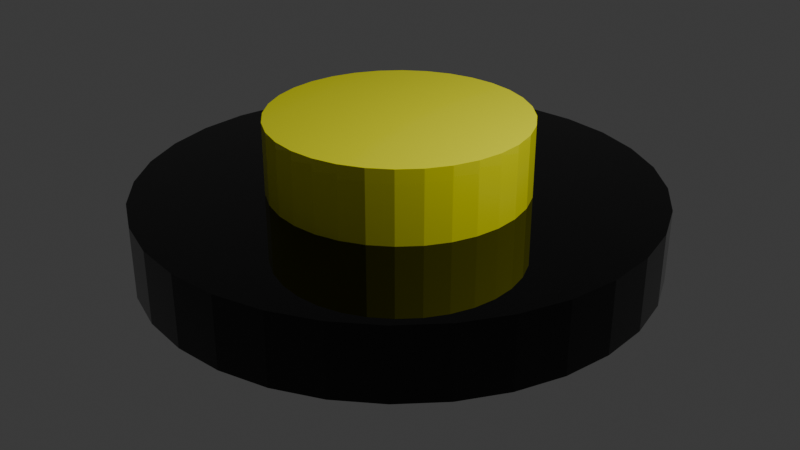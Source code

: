 # Source: ufo.blend  (saved by Blender 4.1.23; exported with 4.5.12 LTS)
import bpy
from mathutils import Matrix  # noqa: F401  (used for matrix-valued properties, if any)

bpy.ops.wm.read_factory_settings(use_empty=True)
scene = bpy.context.scene
scene.name = 'Scene'

# ---- collections
col_collection = bpy.data.collections.new('Collection'); scene.collection.children.link(col_collection)

# ---- materials (node trees are filled in below, after node groups)
mat_material_003 = bpy.data.materials.new('Material.003')
mat_material_003.use_transparent_shadow = False
mat_material_002 = bpy.data.materials.new('Material.002')
mat_material_002.use_transparent_shadow = False
mat_material_001 = bpy.data.materials.new('Material.001')
mat_material_001.use_transparent_shadow = False

# ---- material node trees
mat_material_003.use_nodes = True; mat_material_003.node_tree.nodes.clear()
_N = mat_material_003.node_tree.nodes; _L = mat_material_003.node_tree.links
n0 = _N.new('ShaderNodeBsdfPrincipled'); n0.name = 'Principled BSDF'; n0.location = (10, 300)
n0.inputs[0].default_value = (1.0, 0.002391, 0.0, 1.0)
n0.inputs[2].default_value = 0.0
n1 = _N.new('ShaderNodeOutputMaterial'); n1.name = 'Material Output'; n1.location = (300, 300)
_L.new(n0.outputs[0], n1.inputs[0])
n1.is_active_output = True
mat_material_002.use_nodes = True; mat_material_002.node_tree.nodes.clear()
_N = mat_material_002.node_tree.nodes; _L = mat_material_002.node_tree.links
n0 = _N.new('ShaderNodeBsdfPrincipled'); n0.name = 'Principled BSDF'; n0.location = (10, 300)
n0.inputs[0].default_value = (0.0, 0.0, 0.0, 1.0)
n0.inputs[2].default_value = 0.0
n1 = _N.new('ShaderNodeOutputMaterial'); n1.name = 'Material Output'; n1.location = (300, 300)
_L.new(n0.outputs[0], n1.inputs[0])
n1.is_active_output = True
mat_material_001.use_nodes = True; mat_material_001.node_tree.nodes.clear()
_N = mat_material_001.node_tree.nodes; _L = mat_material_001.node_tree.links
n0 = _N.new('ShaderNodeBsdfPrincipled'); n0.name = 'Principled BSDF'; n0.location = (10, 300)
n0.inputs[0].default_value = (1.0, 1.0, 0.0, 1.0)
n0.inputs[2].default_value = 0.0
n1 = _N.new('ShaderNodeOutputMaterial'); n1.name = 'Material Output'; n1.location = (300, 300)
_L.new(n0.outputs[0], n1.inputs[0])
n1.is_active_output = True

# ---- world
world_world = bpy.data.worlds.new('World'); scene.world = world_world
world_world.use_nodes = True; world_world.node_tree.nodes.clear()
_N = world_world.node_tree.nodes; _L = world_world.node_tree.links
n0 = _N.new('ShaderNodeOutputWorld'); n0.name = 'World Output'; n0.location = (300, 300)
n1 = _N.new('ShaderNodeBackground'); n1.name = 'Background'; n1.location = (10, 300)
n1.inputs[0].default_value = (0.05088, 0.05088, 0.05088, 1.0)
_L.new(n1.outputs[0], n0.inputs[0])
n0.is_active_output = True
world_world.color = (0.05088, 0.05088, 0.05088)
world_world.use_sun_shadow = False
world_world.sun_shadow_jitter_overblur = 0.0

# ---- cameras
cam_camera = bpy.data.cameras.new('Camera')
cam_camera.clip_end = 100.0
cam_camera.ortho_scale = 7.314

# ---- lights
light_light = bpy.data.lights.new('Light', 'POINT')
light_light.transmission_factor = 0.0
light_light.energy = 1000.0
light_light.shadow_soft_size = 0.1
light_light.shadow_maximum_resolution = 0.006
light_light.use_absolute_resolution = True

# ---- meshes
me_cylinder_001 = bpy.data.meshes.new('Cylinder.001')
me_cylinder_001.from_pydata([(0.0, 1.0, -1.0), (0.1951, 0.9808, -1.0), (0.3827, 0.9239, -1.0), (0.5556, 0.8315, -1.0), (0.7071, 0.7071, -1.0), (0.8315, 0.5556, -1.0), (0.9239, 0.3827, -1.0), (0.9808, 0.1951, -1.0), (1.0, 0.0, -1.0), (0.9808, -0.1951, -1.0), (0.9239, -0.3827, -1.0), (0.8315, -0.5556, -1.0), (0.7071, -0.7071, -1.0), (0.5556, -0.8315, -1.0), (0.3827, -0.9239, -1.0), (0.1951, -0.9808, -1.0), (0.0, -1.0, -1.0), (-0.1951, -0.9808, -1.0), (-0.3827, -0.9239, -1.0), (-0.5556, -0.8315, -1.0), (-0.7071, -0.7071, -1.0), (-0.8315, -0.5556, -1.0), (-0.9239, -0.3827, -1.0), (-0.9808, -0.1951, -1.0), (-1.0, 0.0, -1.0), (-0.9808, 0.1951, -1.0), (-0.9239, 0.3827, -1.0), (-0.8315, 0.5556, -1.0), (-0.7071, 0.7071, -1.0), (-0.5556, 0.8315, -1.0), (-0.3827, 0.9239, -1.0), (-0.1951, 0.9808, -1.0), (0.0, 1.0, -0.25), (0.1951, 0.9808, -0.25), (0.3827, 0.9239, -0.25), (0.5556, 0.8315, -0.25), (0.7071, 0.7071, -0.25), (0.8315, 0.5556, -0.25), (0.9239, 0.3827, -0.25), (0.9808, 0.1951, -0.25), (1.0, 0.0, -0.25), (0.9808, -0.1951, -0.25), (0.9239, -0.3827, -0.25), (0.8315, -0.5556, -0.25), (0.7071, -0.7071, -0.25), (0.5556, -0.8315, -0.25), (0.3827, -0.9239, -0.25), (0.1951, -0.9808, -0.25), (0.0, -1.0, -0.25), (-0.1951, -0.9808, -0.25), (-0.3827, -0.9239, -0.25), (-0.5556, -0.8315, -0.25), (-0.7071, -0.7071, -0.25), (-0.8315, -0.5556, -0.25), (-0.9239, -0.3827, -0.25), (-0.9808, -0.1951, -0.25), (-1.0, 0.0, -0.25), (-0.9808, 0.1951, -0.25), (-0.9239, 0.3827, -0.25), (-0.8315, 0.5556, -0.25), (-0.7071, 0.7071, -0.25), (-0.5556, 0.8315, -0.25), (-0.3827, 0.9239, -0.25), (-0.1951, 0.9808, -0.25), (0.0, 1.333, -0.5), (0.0, 1.333, 0.5), (0.2601, 1.308, -0.5), (0.2601, 1.308, 0.5), (0.5102, 1.232, -0.5), (0.5102, 1.232, 0.5), (0.7408, 1.109, -0.5), (0.7408, 1.109, 0.5), (0.9428, 0.9428, -0.5), (0.9428, 0.9428, 0.5), (1.109, 0.7408, -0.5), (1.109, 0.7408, 0.5), (1.232, 0.5102, -0.5), (1.232, 0.5102, 0.5), (1.308, 0.2601, -0.5), (1.308, 0.2601, 0.5), (1.333, 0.0, -0.5), (1.333, 0.0, 0.5), (1.308, -0.2601, -0.5), (1.308, -0.2601, 0.5), (1.232, -0.5102, -0.5), (1.232, -0.5102, 0.5), (1.109, -0.7408, -0.5), (1.109, -0.7408, 0.5), (0.9428, -0.9428, -0.5), (0.9428, -0.9428, 0.5), (0.7408, -1.109, -0.5), (0.7408, -1.109, 0.5), (0.5102, -1.232, -0.5), (0.5102, -1.232, 0.5), (0.2601, -1.308, -0.5), (0.2601, -1.308, 0.5), (0.0, -1.333, -0.5), (0.0, -1.333, 0.5), (-0.2601, -1.308, -0.5), (-0.2601, -1.308, 0.5), (-0.5102, -1.232, -0.5), (-0.5102, -1.232, 0.5), (-0.7408, -1.109, -0.5), (-0.7408, -1.109, 0.5), (-0.9428, -0.9428, -0.5), (-0.9428, -0.9428, 0.5), (-1.109, -0.7408, -0.5), (-1.109, -0.7408, 0.5), (-1.232, -0.5102, -0.5), (-1.232, -0.5102, 0.5), (-1.308, -0.2601, -0.5), (-1.308, -0.2601, 0.5), (-1.333, 0.0, -0.5), (-1.333, 0.0, 0.5), (-1.308, 0.2601, -0.5), (-1.308, 0.2601, 0.5), (-1.232, 0.5102, -0.5), (-1.232, 0.5102, 0.5), (-1.109, 0.7408, -0.5), (-1.109, 0.7408, 0.5), (-0.9428, 0.9428, -0.5), (-0.9428, 0.9428, 0.5), (-0.7408, 1.109, -0.5), (-0.7408, 1.109, 0.5), (-0.5102, 1.232, -0.5), (-0.5102, 1.232, 0.5), (-0.2601, 1.308, -0.5), (-0.2601, 1.308, 0.5), (0.0, 0.6667, 1.5), (-0.1301, 0.6539, 1.5), (0.1301, 0.6539, 1.5), (0.0, 0.6667, 0.375), (0.1301, 0.6539, 0.375), (-0.1301, 0.6539, 0.375), (-0.2551, 0.6159, 0.375), (-0.2551, 0.6159, 1.5), (-0.3704, 0.5543, 0.375), (-0.4714, 0.4714, 0.375), (-0.3704, 0.5543, 1.5), (-0.4714, 0.4714, 1.5), (-0.5543, 0.3704, 1.5), (-0.5543, 0.3704, 0.375), (-0.6159, 0.2551, 1.5), (-0.6159, 0.2551, 0.375), (-0.6539, 0.1301, 1.5), (-0.6539, 0.1301, 0.375), (-0.6667, 0.0, 1.5), (-0.6667, 0.0, 0.375), (-0.6539, -0.1301, 1.5), (-0.6539, -0.1301, 0.375), (-0.6159, -0.2551, 1.5), (-0.6159, -0.2551, 0.375), (-0.5543, -0.3704, 1.5), (-0.5543, -0.3704, 0.375), (-0.4714, -0.4714, 1.5), (-0.4714, -0.4714, 0.375), (-0.3704, -0.5543, 1.5), (-0.3704, -0.5543, 0.375), (-0.2551, -0.6159, 1.5), (-0.2551, -0.6159, 0.375), (-0.1301, -0.6539, 1.5), (-0.1301, -0.6539, 0.375), (0.0, -0.6667, 1.5), (0.1301, -0.6539, 1.5), (0.0, -0.6667, 0.375), (0.1301, -0.6539, 0.375), (0.2551, -0.6159, 0.375), (0.3704, -0.5543, 0.375), (0.2551, -0.6159, 1.5), (0.3704, -0.5543, 1.5), (0.4714, -0.4714, 1.5), (0.5543, -0.3704, 1.5), (0.4714, -0.4714, 0.375), (0.5543, -0.3704, 0.375), (0.6159, -0.2551, 0.375), (0.6159, -0.2551, 1.5), (0.6539, -0.1301, 0.375), (0.6539, -0.1301, 1.5), (0.6667, 0.0, 0.375), (0.6667, 0.0, 1.5), (0.6539, 0.1301, 0.375), (0.6539, 0.1301, 1.5), (0.6159, 0.2551, 0.375), (0.5543, 0.3704, 0.375), (0.6159, 0.2551, 1.5), (0.5543, 0.3704, 1.5), (0.4714, 0.4714, 1.5), (0.4714, 0.4714, 0.375), (0.3704, 0.5543, 1.5), (0.3704, 0.5543, 0.375), (0.2551, 0.6159, 1.5), (0.2551, 0.6159, 0.375)], [], [(1, 0, 32, 33), (2, 1, 33, 34), (3, 2, 34, 35), (4, 3, 35, 36), (37, 5, 4, 36), (38, 6, 5, 37), (39, 7, 6, 38), (40, 8, 7, 39), (41, 9, 8, 40), (42, 10, 9, 41), (43, 11, 10, 42), (44, 12, 11, 43), (45, 13, 12, 44), (46, 14, 13, 45), (47, 15, 14, 46), (48, 16, 15, 47), (49, 17, 16, 48), (50, 18, 17, 49), (51, 19, 18, 50), (52, 20, 19, 51), (21, 20, 52, 53), (22, 21, 53, 54), (23, 22, 54, 55), (24, 23, 55, 56), (25, 24, 56, 57), (26, 25, 57, 58), (27, 26, 58, 59), (28, 27, 59, 60), (29, 28, 60, 61), (30, 29, 61, 62), (31, 30, 62, 63), (0, 31, 63, 32), (31, 0, 1, 2, 3, 4, 5, 6, 7, 8, 9, 10, 11, 12, 13, 14, 15, 16, 17, 18, 19, 20, 21, 22, 23, 24, 25, 26, 27, 28, 29, 30), (44, 43, 42, 41, 40, 39, 38, 37, 36, 35, 34, 33, 32, 63, 62, 61, 60, 59, 58, 57, 56, 55, 54, 53, 52, 51, 50, 49, 48, 47, 46, 45), (64, 65, 67, 66), (66, 67, 69, 68), (68, 69, 71, 70), (70, 71, 73, 72), (72, 73, 75, 74), (74, 75, 77, 76), (76, 77, 79, 78), (78, 79, 81, 80), (80, 81, 83, 82), (82, 83, 85, 84), (84, 85, 87, 86), (86, 87, 89, 88), (88, 89, 91, 90), (90, 91, 93, 92), (92, 93, 95, 94), (94, 95, 97, 96), (96, 97, 99, 98), (98, 99, 101, 100), (100, 101, 103, 102), (102, 103, 105, 104), (104, 105, 107, 106), (106, 107, 109, 108), (108, 109, 111, 110), (110, 111, 113, 112), (112, 113, 115, 114), (114, 115, 117, 116), (116, 117, 119, 118), (118, 119, 121, 120), (120, 121, 123, 122), (122, 123, 125, 124), (67, 65, 127, 125, 123, 121, 119, 117, 115, 113, 111, 109, 107, 105, 103, 101, 99, 97, 95, 93, 91, 89, 87, 85, 83, 81, 79, 77, 75, 73, 71, 69), (124, 125, 127, 126), (126, 127, 65, 64), (64, 66, 68, 70, 72, 74, 76, 78, 80, 82, 84, 86, 88, 90, 92, 94, 96, 98, 100, 102, 104, 106, 108, 110, 112, 114, 116, 118, 120, 122, 124, 126), (133, 129, 128, 131), (135, 138, 139, 140, 142, 144, 146, 148, 150, 152, 154, 156, 158, 160, 162, 163, 168, 169, 170, 171, 175, 177, 179, 181, 184, 185, 186, 188, 190, 130, 128, 129), (131, 128, 130, 132), (131, 132, 191, 189, 187, 183, 182, 180, 178, 176, 174, 173, 172, 167, 166, 165, 164, 161, 159, 157, 155, 153, 151, 149, 147, 145, 143, 141, 137, 136, 134, 133), (134, 135, 129, 133), (136, 138, 135, 134), (137, 139, 138, 136), (141, 140, 139, 137), (143, 142, 140, 141), (145, 144, 142, 143), (147, 146, 144, 145), (149, 148, 146, 147), (151, 150, 148, 149), (153, 152, 150, 151), (155, 154, 152, 153), (157, 156, 154, 155), (159, 158, 156, 157), (161, 160, 158, 159), (164, 162, 160, 161), (165, 163, 162, 164), (166, 168, 163, 165), (167, 169, 168, 166), (172, 170, 169, 167), (173, 171, 170, 172), (174, 175, 171, 173), (176, 177, 175, 174), (178, 179, 177, 176), (180, 181, 179, 178), (182, 184, 181, 180), (183, 185, 184, 182), (187, 186, 185, 183), (189, 188, 186, 187), (191, 190, 188, 189), (132, 130, 190, 191)])
me_cylinder_001.polygons.foreach_set('material_index', [0, 0, 0, 0, 0, 0, 0, 0, 0, 0, 0, 0, 0, 0, 0, 0, 0, 0, 0, 0, 0, 0, 0, 0, 0, 0, 0, 0, 0, 0, 0, 0, 0, 0, 1, 1, 1, 1, 1, 1, 1, 1, 1, 1, 1, 1, 1, 1, 1, 1, 1, 1, 1, 1, 1, 1, 1, 1, 1, 1, 1, 1, 1, 1, 1, 1, 1, 1, 2, 2, 2, 2, 2, 2, 2, 2, 2, 2, 2, 2, 2, 2, 2, 2, 2, 2, 2, 2, 2, 2, 2, 2, 2, 2, 2, 2, 2, 2, 2, 2, 2, 2])
_uv = me_cylinder_001.uv_layers.new(name='UVMap')
_uv.uv.foreach_set('vector', [0.9688, 0.5, 1.0, 0.5, 1.0, 0.6875, 0.9688, 0.6875, 0.9375, 0.5, 0.9688, 0.5, 0.9688, 0.6875, 0.9375, 0.6875, 0.9062, 0.5, 0.9375, 0.5, 0.9375, 0.6875, 0.9062, 0.6875, 0.875, 0.5, 0.9062, 0.5, 0.9062, 0.6875, 0.875, 0.6875, 0.8438, 0.6875, 0.8438, 0.5, 0.875, 0.5, 0.875, 0.6875, 0.8125, 0.6875, 0.8125, 0.5, 0.8438, 0.5, 0.8438, 0.6875, 0.7812, 0.6875, 0.7812, 0.5, 0.8125, 0.5, 0.8125, 0.6875, 0.75, 0.6875, 0.75, 0.5, 0.7812, 0.5, 0.7812, 0.6875, 0.7188, 0.6875, 0.7188, 0.5, 0.75, 0.5, 0.75, 0.6875, 0.6875, 0.6875, 0.6875, 0.5, 0.7188, 0.5, 0.7188, 0.6875, 0.6562, 0.6875, 0.6562, 0.5, 0.6875, 0.5, 0.6875, 0.6875, 0.625, 0.6875, 0.625, 0.5, 0.6562, 0.5, 0.6562, 0.6875, 0.5938, 0.6875, 0.5938, 0.5, 0.625, 0.5, 0.625, 0.6875, 0.5625, 0.6875, 0.5625, 0.5, 0.5938, 0.5, 0.5938, 0.6875, 0.5312, 0.6875, 0.5312, 0.5, 0.5625, 0.5, 0.5625, 0.6875, 0.5, 0.6875, 0.5, 0.5, 0.5312, 0.5, 0.5312, 0.6875, 0.4688, 0.6875, 0.4688, 0.5, 0.5, 0.5, 0.5, 0.6875, 0.4375, 0.6875, 0.4375, 0.5, 0.4688, 0.5, 0.4688, 0.6875, 0.4062, 0.6875, 0.4062, 0.5, 0.4375, 0.5, 0.4375, 0.6875, 0.375, 0.6875, 0.375, 0.5, 0.4062, 0.5, 0.4062, 0.6875, 0.3438, 0.5, 0.375, 0.5, 0.375, 0.6875, 0.3438, 0.6875, 0.3125, 0.5, 0.3438, 0.5, 0.3438, 0.6875, 0.3125, 0.6875, 0.2812, 0.5, 0.3125, 0.5, 0.3125, 0.6875, 0.2812, 0.6875, 0.25, 0.5, 0.2812, 0.5, 0.2812, 0.6875, 0.25, 0.6875, 0.2188, 0.5, 0.25, 0.5, 0.25, 0.6875, 0.2188, 0.6875, 0.1875, 0.5, 0.2188, 0.5, 0.2188, 0.6875, 0.1875, 0.6875, 0.1562, 0.5, 0.1875, 0.5, 0.1875, 0.6875, 0.1562, 0.6875, 0.125, 0.5, 0.1562, 0.5, 0.1562, 0.6875, 0.125, 0.6875, 0.09375, 0.5, 0.125, 0.5, 0.125, 0.6875, 0.09375, 0.6875, 0.0625, 0.5, 0.09375, 0.5, 0.09375, 0.6875, 0.0625, 0.6875, 0.03125, 0.5, 0.0625, 0.5, 0.0625, 0.6875, 0.03125, 0.6875, 0.0, 0.5, 0.03125, 0.5, 0.03125, 0.6875, 0.0, 0.6875, 0.7032, 0.4854, 0.75, 0.49, 0.7968, 0.4854, 0.8418, 0.4717, 0.8833, 0.4496, 0.9197, 0.4197, 0.9496, 0.3833, 0.9717, 0.3418, 0.9854, 0.2968, 0.99, 0.25, 0.9854, 0.2032, 0.9717, 0.1582, 0.9496, 0.1167, 0.9197, 0.08029, 0.8833, 0.05045, 0.8418, 0.02827, 0.7968, 0.01461, 0.75, 0.01, 0.7032, 0.01461, 0.6582, 0.02827, 0.6167, 0.05045, 0.5803, 0.08029, 0.5504, 0.1167, 0.5283, 0.1582, 0.5146, 0.2032, 0.51, 0.25, 0.5146, 0.2968, 0.5283, 0.3418, 0.5504, 0.3833, 0.5803, 0.4197, 0.6167, 0.4496, 0.6582, 0.4717, 0.8349, 0.1651, 0.8498, 0.1833, 0.8609, 0.2041, 0.8677, 0.2266, 0.87, 0.25, 0.8677, 0.2734, 0.8609, 0.2959, 0.8498, 0.3167, 0.8349, 0.3349, 0.8167, 0.3498, 0.7959, 0.3609, 0.7734, 0.3677, 0.75, 0.37, 0.7266, 0.3677, 0.7041, 0.3609, 0.6833, 0.3498, 0.6651, 0.3349, 0.6502, 0.3167, 0.6391, 0.2959, 0.6323, 0.2734, 0.63, 0.25, 0.6323, 0.2266, 0.6391, 0.2041, 0.6502, 0.1833, 0.6651, 0.1651, 0.6833, 0.1502, 0.7041, 0.1391, 0.7266, 0.1323, 0.75, 0.13, 0.7734, 0.1323, 0.7959, 0.1391, 0.8167, 0.1502, 1.0, 0.5, 1.0, 1.0, 0.9688, 1.0, 0.9688, 0.5, 0.9688, 0.5, 0.9688, 1.0, 0.9375, 1.0, 0.9375, 0.5, 0.9375, 0.5, 0.9375, 1.0, 0.9062, 1.0, 0.9062, 0.5, 0.9062, 0.5, 0.9062, 1.0, 0.875, 1.0, 0.875, 0.5, 0.875, 0.5, 0.875, 1.0, 0.8438, 1.0, 0.8438, 0.5, 0.8438, 0.5, 0.8438, 1.0, 0.8125, 1.0, 0.8125, 0.5, 0.8125, 0.5, 0.8125, 1.0, 0.7812, 1.0, 0.7812, 0.5, 0.7812, 0.5, 0.7812, 1.0, 0.75, 1.0, 0.75, 0.5, 0.75, 0.5, 0.75, 1.0, 0.7188, 1.0, 0.7188, 0.5, 0.7188, 0.5, 0.7188, 1.0, 0.6875, 1.0, 0.6875, 0.5, 0.6875, 0.5, 0.6875, 1.0, 0.6562, 1.0, 0.6562, 0.5, 0.6562, 0.5, 0.6562, 1.0, 0.625, 1.0, 0.625, 0.5, 0.625, 0.5, 0.625, 1.0, 0.5938, 1.0, 0.5938, 0.5, 0.5938, 0.5, 0.5938, 1.0, 0.5625, 1.0, 0.5625, 0.5, 0.5625, 0.5, 0.5625, 1.0, 0.5312, 1.0, 0.5312, 0.5, 0.5312, 0.5, 0.5312, 1.0, 0.5, 1.0, 0.5, 0.5, 0.5, 0.5, 0.5, 1.0, 0.4688, 1.0, 0.4688, 0.5, 0.4688, 0.5, 0.4688, 1.0, 0.4375, 1.0, 0.4375, 0.5, 0.4375, 0.5, 0.4375, 1.0, 0.4062, 1.0, 0.4062, 0.5, 0.4062, 0.5, 0.4062, 1.0, 0.375, 1.0, 0.375, 0.5, 0.375, 0.5, 0.375, 1.0, 0.3438, 1.0, 0.3438, 0.5, 0.3438, 0.5, 0.3438, 1.0, 0.3125, 1.0, 0.3125, 0.5, 0.3125, 0.5, 0.3125, 1.0, 0.2812, 1.0, 0.2812, 0.5, 0.2812, 0.5, 0.2812, 1.0, 0.25, 1.0, 0.25, 0.5, 0.25, 0.5, 0.25, 1.0, 0.2188, 1.0, 0.2188, 0.5, 0.2188, 0.5, 0.2188, 1.0, 0.1875, 1.0, 0.1875, 0.5, 0.1875, 0.5, 0.1875, 1.0, 0.1562, 1.0, 0.1562, 0.5, 0.1562, 0.5, 0.1562, 1.0, 0.125, 1.0, 0.125, 0.5, 0.125, 0.5, 0.125, 1.0, 0.09375, 1.0, 0.09375, 0.5, 0.09375, 0.5, 0.09375, 1.0, 0.0625, 1.0, 0.0625, 0.5, 0.2968, 0.4854, 0.25, 0.49, 0.2032, 0.4854, 0.1582, 0.4717, 0.1167, 0.4496, 0.08029, 0.4197, 0.05045, 0.3833, 0.02827, 0.3418, 0.01461, 0.2968, 0.01, 0.25, 0.01461, 0.2032, 0.02827, 0.1582, 0.05045, 0.1167, 0.08029, 0.08029, 0.1167, 0.05045, 0.1582, 0.02827, 0.2032, 0.01461, 0.25, 0.01, 0.2968, 0.01461, 0.3418, 0.02827, 0.3833, 0.05045, 0.4197, 0.08029, 0.4496, 0.1167, 0.4717, 0.1582, 0.4854, 0.2032, 0.49, 0.25, 0.4854, 0.2968, 0.4717, 0.3418, 0.4496, 0.3833, 0.4197, 0.4197, 0.3833, 0.4496, 0.3418, 0.4717, 0.0625, 0.5, 0.0625, 1.0, 0.03125, 1.0, 0.03125, 0.5, 0.03125, 0.5, 0.03125, 1.0, 0.0, 1.0, 0.0, 0.5, 0.75, 0.49, 0.7968, 0.4854, 0.8418, 0.4717, 0.8833, 0.4496, 0.9197, 0.4197, 0.9496, 0.3833, 0.9717, 0.3418, 0.9854, 0.2968, 0.99, 0.25, 0.9854, 0.2032, 0.9717, 0.1582, 0.9496, 0.1167, 0.9197, 0.08029, 0.8833, 0.05045, 0.8418, 0.02827, 0.7968, 0.01461, 0.75, 0.01, 0.7032, 0.01461, 0.6582, 0.02827, 0.6167, 0.05045, 0.5803, 0.08029, 0.5504, 0.1167, 0.5283, 0.1582, 0.5146, 0.2032, 0.51, 0.25, 0.5146, 0.2968, 0.5283, 0.3418, 0.5504, 0.3833, 0.5803, 0.4197, 0.6167, 0.4496, 0.6582, 0.4717, 0.7032, 0.4854, 0.03125, 0.8125, 0.03125, 1.0, 0.0, 1.0, 0.0, 0.8125, 0.1582, 0.4717, 0.1167, 0.4496, 0.08029, 0.4197, 0.05045, 0.3833, 0.02827, 0.3418, 0.01461, 0.2968, 0.01, 0.25, 0.01461, 0.2032, 0.02827, 0.1582, 0.05045, 0.1167, 0.08029, 0.08029, 0.1167, 0.05045, 0.1582, 0.02827, 0.2032, 0.01461, 0.25, 0.01, 0.2968, 0.01461, 0.3418, 0.02827, 0.3833, 0.05045, 0.4197, 0.08029, 0.4496, 0.1167, 0.4717, 0.1582, 0.4854, 0.2032, 0.49, 0.25, 0.4854, 0.2968, 0.4717, 0.3418, 0.4496, 0.3833, 0.4197, 0.4197, 0.3833, 0.4496, 0.3418, 0.4717, 0.2968, 0.4854, 0.25, 0.49, 0.2032, 0.4854, 1.0, 0.8125, 1.0, 1.0, 0.9688, 1.0, 0.9688, 0.8125, 0.25, 0.37, 0.2734, 0.3677, 0.2959, 0.3609, 0.3167, 0.3498, 0.3349, 0.3349, 0.3498, 0.3167, 0.3609, 0.2959, 0.3677, 0.2734, 0.37, 0.25, 0.3677, 0.2266, 0.3609, 0.2041, 0.3498, 0.1833, 0.3349, 0.1651, 0.3167, 0.1502, 0.2959, 0.1391, 0.2734, 0.1323, 0.25, 0.13, 0.2266, 0.1323, 0.2041, 0.1391, 0.1833, 0.1502, 0.1651, 0.1651, 0.1502, 0.1833, 0.1391, 0.2041, 0.1323, 0.2266, 0.13, 0.25, 0.1323, 0.2734, 0.1391, 0.2959, 0.1502, 0.3167, 0.1651, 0.3349, 0.1833, 0.3498, 0.2041, 0.3609, 0.2266, 0.3677, 0.0625, 0.8125, 0.0625, 1.0, 0.03125, 1.0, 0.03125, 0.8125, 0.09375, 0.8125, 0.09375, 1.0, 0.0625, 1.0, 0.0625, 0.8125, 0.125, 0.8125, 0.125, 1.0, 0.09375, 1.0, 0.09375, 0.8125, 0.1562, 0.8125, 0.1562, 1.0, 0.125, 1.0, 0.125, 0.8125, 0.1875, 0.8125, 0.1875, 1.0, 0.1562, 1.0, 0.1562, 0.8125, 0.2188, 0.8125, 0.2188, 1.0, 0.1875, 1.0, 0.1875, 0.8125, 0.25, 0.8125, 0.25, 1.0, 0.2188, 1.0, 0.2188, 0.8125, 0.2812, 0.8125, 0.2812, 1.0, 0.25, 1.0, 0.25, 0.8125, 0.3125, 0.8125, 0.3125, 1.0, 0.2812, 1.0, 0.2812, 0.8125, 0.3438, 0.8125, 0.3438, 1.0, 0.3125, 1.0, 0.3125, 0.8125, 0.375, 0.8125, 0.375, 1.0, 0.3438, 1.0, 0.3438, 0.8125, 0.4062, 0.8125, 0.4062, 1.0, 0.375, 1.0, 0.375, 0.8125, 0.4375, 0.8125, 0.4375, 1.0, 0.4062, 1.0, 0.4062, 0.8125, 0.4688, 0.8125, 0.4688, 1.0, 0.4375, 1.0, 0.4375, 0.8125, 0.5, 0.8125, 0.5, 1.0, 0.4688, 1.0, 0.4688, 0.8125, 0.5312, 0.8125, 0.5312, 1.0, 0.5, 1.0, 0.5, 0.8125, 0.5625, 0.8125, 0.5625, 1.0, 0.5312, 1.0, 0.5312, 0.8125, 0.5938, 0.8125, 0.5938, 1.0, 0.5625, 1.0, 0.5625, 0.8125, 0.625, 0.8125, 0.625, 1.0, 0.5938, 1.0, 0.5938, 0.8125, 0.6562, 0.8125, 0.6562, 1.0, 0.625, 1.0, 0.625, 0.8125, 0.6875, 0.8125, 0.6875, 1.0, 0.6562, 1.0, 0.6562, 0.8125, 0.7188, 0.8125, 0.7188, 1.0, 0.6875, 1.0, 0.6875, 0.8125, 0.75, 0.8125, 0.75, 1.0, 0.7188, 1.0, 0.7188, 0.8125, 0.7812, 0.8125, 0.7812, 1.0, 0.75, 1.0, 0.75, 0.8125, 0.8125, 0.8125, 0.8125, 1.0, 0.7812, 1.0, 0.7812, 0.8125, 0.8438, 0.8125, 0.8438, 1.0, 0.8125, 1.0, 0.8125, 0.8125, 0.875, 0.8125, 0.875, 1.0, 0.8438, 1.0, 0.8438, 0.8125, 0.9062, 0.8125, 0.9062, 1.0, 0.875, 1.0, 0.875, 0.8125, 0.9375, 0.8125, 0.9375, 1.0, 0.9062, 1.0, 0.9062, 0.8125, 0.9688, 0.8125, 0.9688, 1.0, 0.9375, 1.0, 0.9375, 0.8125])
me_cylinder_001.materials.append(mat_material_003)
me_cylinder_001.materials.append(mat_material_002)
me_cylinder_001.materials.append(mat_material_001)
me_cylinder_001.update()

# ---- objects
ob_light = bpy.data.objects.new('Light', light_light)
ob_camera = bpy.data.objects.new('Camera', cam_camera)
ob_cylinder_001 = bpy.data.objects.new('Cylinder.001', me_cylinder_001)

# ---- transforms, parenting, visibility, modifiers, constraints
ob_light.location = (4.076, 1.005, 5.904)
ob_light.rotation_euler = (0.6503, 0.05522, 1.866)
ob_light.lock_rotations_4d = False
ob_light.empty_display_type = 'ARROWS'
ob_light.color = (0.0, 0.0, 0.0, 0.0)
ob_light.lineart.crease_threshold = 0.0
ob_camera.location = (7.359, -6.926, 4.958)
ob_camera.rotation_euler = (1.109, 0.0, 0.8149)
ob_camera.lock_rotations_4d = False
ob_camera.empty_display_type = 'ARROWS'
ob_camera.color = (0.0, 0.0, 0.0, 0.0)
ob_camera.display_type = 'WIRE'
ob_camera.lineart.crease_threshold = 0.0
ob_cylinder_001.location = (0.0, 0.0, 0.0)
ob_cylinder_001.scale = (2.0, 2.0, 0.75)

# ---- collection membership
col_collection.objects.link(ob_light)
col_collection.objects.link(ob_camera)
col_collection.objects.link(ob_cylinder_001)

# ---- scene / render settings (as saved in the file)
scene.camera = ob_camera
scene.frame_start = 1; scene.frame_end = 250; scene.frame_set(1)
scene.render.engine = 'BLENDER_EEVEE_NEXT'
scene.cycles.sampling_pattern = 'TABULATED_SOBOL'
scene.eevee.ray_tracing_options.trace_max_roughness = 0.0
bpy.context.view_layer.update()
